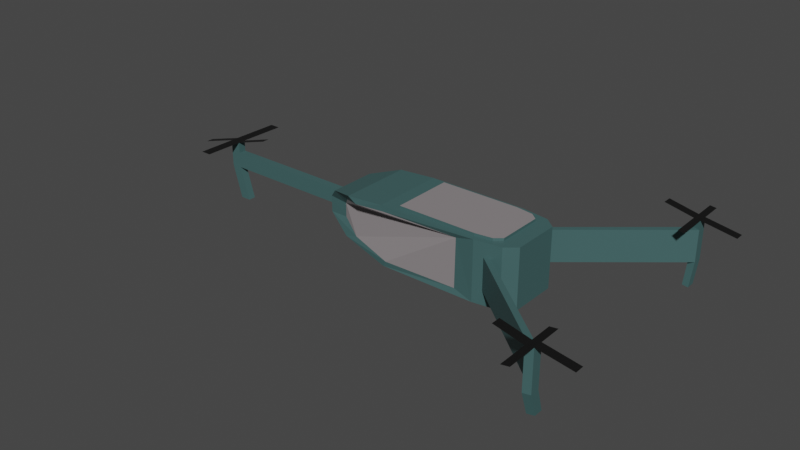 # Source: Drone.blend  (saved by Blender 3.4.6; exported with 4.5.12 LTS)
import bpy
from mathutils import Matrix  # noqa: F401  (used for matrix-valued properties, if any)

bpy.ops.wm.read_factory_settings(use_empty=True)
scene = bpy.context.scene
scene.name = 'Scene'

# ---- collections
col_collection = bpy.data.collections.new('Collection'); scene.collection.children.link(col_collection)

# ---- materials (node trees are filled in below, after node groups)
mat_material = bpy.data.materials.new('Material')
mat_material.alpha_threshold = 0.0
mat_material.use_transparent_shadow = False
mat_material.roughness = 0.5
mat_material.line_color = (0.0, 0.0, 0.0, 1.0)
mat_material_001 = bpy.data.materials.new('Material.001')
mat_material_001.use_transparent_shadow = False
mat_material_002 = bpy.data.materials.new('Material.002')
mat_material_002.use_transparent_shadow = False

# ---- material node trees
mat_material.use_nodes = True; mat_material.node_tree.nodes.clear()
_N = mat_material.node_tree.nodes; _L = mat_material.node_tree.links
n0 = _N.new('ShaderNodeOutputMaterial'); n0.name = 'Material Output'; n0.location = (300, 300)
n1 = _N.new('ShaderNodeBsdfPrincipled'); n1.name = 'Principled BSDF'; n1.location = (10, 300)
n1.distribution = 'GGX'
n1.subsurface_method = 'RANDOM_WALK_SKIN'
n1.inputs[0].default_value = (0.05221, 0.1193, 0.1193, 1.0)
n1.inputs[3].default_value = 1.45
n1.inputs[27].default_value = (0.0, 0.0, 0.0, 1.0)
n1.inputs[28].default_value = 1.0
_L.new(n1.outputs[0], n0.inputs[0])
n0.is_active_output = True
mat_material_001.use_nodes = True; mat_material_001.node_tree.nodes.clear()
_N = mat_material_001.node_tree.nodes; _L = mat_material_001.node_tree.links
n0 = _N.new('ShaderNodeBsdfPrincipled'); n0.name = 'Principled BSDF'; n0.location = (10, 300)
n0.distribution = 'GGX'
n0.subsurface_method = 'RANDOM_WALK_SKIN'
n0.inputs[0].default_value = (0.004242, 0.004242, 0.004242, 1.0)
n0.inputs[3].default_value = 1.45
n0.inputs[27].default_value = (0.0, 0.0, 0.0, 1.0)
n0.inputs[28].default_value = 1.0
n1 = _N.new('ShaderNodeOutputMaterial'); n1.name = 'Material Output'; n1.location = (300, 300)
_L.new(n0.outputs[0], n1.inputs[0])
n1.is_active_output = True
mat_material_002.use_nodes = True; mat_material_002.node_tree.nodes.clear()
_N = mat_material_002.node_tree.nodes; _L = mat_material_002.node_tree.links
n0 = _N.new('ShaderNodeBsdfPrincipled'); n0.name = 'Principled BSDF'; n0.location = (10, 300)
n0.distribution = 'GGX'
n0.subsurface_method = 'RANDOM_WALK_SKIN'
n0.inputs[0].default_value = (0.2598, 0.2365, 0.2436, 1.0)
n0.inputs[3].default_value = 1.45
n0.inputs[27].default_value = (0.0, 0.0, 0.0, 1.0)
n0.inputs[28].default_value = 1.0
n1 = _N.new('ShaderNodeOutputMaterial'); n1.name = 'Material Output'; n1.location = (300, 300)
_L.new(n0.outputs[0], n1.inputs[0])
n1.is_active_output = True

# ---- world
world_world = bpy.data.worlds.new('World'); scene.world = world_world
world_world.use_nodes = True; world_world.node_tree.nodes.clear()
_N = world_world.node_tree.nodes; _L = world_world.node_tree.links
n0 = _N.new('ShaderNodeOutputWorld'); n0.name = 'World Output'; n0.location = (300, 300)
n1 = _N.new('ShaderNodeBackground'); n1.name = 'Background'; n1.location = (10, 300)
n1.inputs[0].default_value = (0.05088, 0.05088, 0.05088, 1.0)
_L.new(n1.outputs[0], n0.inputs[0])
n0.is_active_output = True
world_world.color = (0.05088, 0.05088, 0.05088)
world_world.use_sun_shadow = False
world_world.sun_shadow_jitter_overblur = 0.0

# ---- meshes
me_cube = bpy.data.meshes.new('Cube')
me_cube.from_pydata([(-1.0, 0.1038, 0.2719), (-0.2606, 1.0, 0.8444), (-0.7762, 0.6813, 0.546), (-0.5699, 1.013, 0.762), (-0.2565, -1.0, 0.8135), (-1.0, -0.1038, 0.2719), (-0.5558, -1.016, 0.7339), (-0.7509, -0.687, 0.5272), (0.8449, 0.6196, 1.0), (0.7412, 0.9624, 0.5327), (0.8068, 0.9352, 0.5327), (0.7412, 0.9624, -0.5327), (0.838, 0.6182, -1.0), (0.8068, 0.9352, -0.5327), (0.7412, -0.9624, 0.5327), (0.8449, -0.6196, 1.0), (0.8068, -0.9352, 0.5327), (0.838, -0.6182, -1.0), (0.7412, -0.9624, -0.5327), (0.8068, -0.9352, -0.5327), (-0.1009, 0.838, -1.0), (-1.0, 0.1038, -0.2538), (-0.6765, 0.6834, -0.6589), (-1.0, -0.1038, -0.2538), (-0.1009, -0.838, -1.0), (-0.6551, -0.6896, -0.634), (0.7736, 0.7736, -1.0), (0.7789, 0.7789, 1.0), (0.5007, 0.9577, 0.8458), (0.6182, 0.838, -1.0), (0.7789, -0.7789, 1.0), (0.471, -0.9493, 0.8152), (0.6182, -0.838, -1.0), (0.7736, -0.7736, -1.0), (0.8068, 0.9352, -0.5327), (0.8068, 0.9352, 0.5327), (0.7412, 0.9624, 0.5327), (0.7412, 0.9624, -0.5327), (0.8068, -0.9352, 0.5327), (0.7412, -0.9624, 0.5327), (0.7412, -0.9624, -0.5327), (0.8068, -0.9352, -0.5327), (1.805, 3.331, -0.5327), (1.805, 3.331, 0.5327), (1.739, 3.376, 0.5327), (1.739, 3.376, -0.5327), (1.805, -3.331, 0.5327), (1.739, -3.376, 0.5327), (1.739, -3.376, -0.5327), (1.805, -3.331, -0.5327), (1.805, 3.584, -0.5327), (1.805, 3.584, 0.5327), (1.739, 3.631, 0.5327), (1.739, 3.631, -0.5327), (1.805, -3.584, 0.5327), (1.739, -3.631, 0.5327), (1.739, -3.631, -0.5327), (1.805, -3.584, -0.5327), (1.803, 3.147, -1.285), (1.741, 3.189, -1.285), (1.741, -3.189, -1.285), (1.803, -3.147, -1.285), (1.803, 3.386, -1.285), (1.741, 3.431, -1.285), (1.741, -3.431, -1.285), (1.803, -3.386, -1.285), (1.739, 3.376, 0.831), (1.805, 3.331, 0.831), (1.805, -3.331, 0.831), (1.739, -3.376, 0.831), (1.739, 3.631, 0.831), (1.805, 3.584, 0.831), (1.805, -3.584, 0.831), (1.739, -3.631, 0.831), (1.739, 3.376, 0.831), (1.805, 3.331, 0.831), (1.805, -3.331, 0.831), (1.739, -3.376, 0.831), (1.739, 3.631, 0.831), (1.805, 3.584, 0.831), (1.805, -3.584, 0.831), (1.739, -3.631, 0.831), (2.122, 3.358, 0.6147), (2.122, -3.304, 0.6147), (2.122, 3.611, 0.6147), (2.122, -3.557, 0.6147), (1.464, 3.416, 1.017), (1.464, -3.336, 1.017), (1.464, 3.671, 1.017), (1.464, -3.591, 1.017), (1.744, 2.544, 0.8389), (1.81, 2.5, 0.8389), (1.81, -4.415, 0.8389), (1.744, -4.462, 0.8389), (1.801, -2.716, 0.8252), (1.735, -2.76, 0.8252), (1.735, 4.246, 0.8252), (1.801, 4.199, 0.8252), (-0.8489, 0.5134, 0.253), (-0.8189, -0.5207, 0.2474), (-0.8195, -0.523, -0.2199), (-0.8494, 0.5153, -0.2271), (-2.306, 0.1038, 0.2719), (-2.306, -0.1038, 0.2719), (-2.306, -0.1038, -0.2538), (-2.306, 0.1038, -0.2538), (-2.405, 0.1038, 0.2719), (-2.405, -0.1038, 0.2719), (-2.405, -0.1038, -0.2538), (-2.405, 0.1038, -0.2538), (-2.215, -0.1038, -1.386), (-2.215, 0.1038, -1.386), (-2.314, -0.1038, -1.386), (-2.314, 0.1038, -1.386), (-2.306, 0.1038, 0.6462), (-2.306, -0.1038, 0.6462), (-2.405, 0.1038, 0.6462), (-2.405, -0.1038, 0.6462), (-2.793, 0.158, 0.2114), (-2.793, -0.04971, 0.2114), (-1.965, 0.08209, 1.027), (-1.965, -0.1256, 1.027), (-2.31, -1.158, 0.6521), (-2.409, -1.158, 0.6521), (-2.294, 1.375, 0.6463), (-2.393, 1.375, 0.6463), (1.0, 0.6505, -1.0), (0.8976, 0.8976, -1.0), (0.4984, 0.9671, -0.8434), (0.4682, -0.9606, -0.8123), (0.8976, -0.8976, -1.0), (1.0, -0.6505, -1.0), (-0.2376, 1.011, -0.8448), (-0.2325, -1.014, -0.814), (0.7569, 0.4542, -0.668), (0.7096, 0.5684, -0.668), (0.5954, 0.6157, -0.668), (0.5954, -0.6157, -0.668), (0.7096, -0.5684, -0.668), (0.7569, -0.4542, -0.668), (0.06704, 0.6157, -0.668), (0.06704, -0.6157, -0.668), (-0.126, 0.8449, 1.0), (-0.6405, 1.0, 0.9037), (-0.9037, 0.6526, 0.6405), (-1.0, 0.4766, 0.2811), (0.6505, 1.0, -1.0), (0.6196, 0.8449, 1.0), (-0.7841, 0.6526, -0.7841), (-0.2629, 1.0, -1.0), (-1.0, 0.4766, -0.2629), (-0.6405, -1.0, 0.9037), (-0.126, -0.8449, 1.0), (-0.9037, -0.6526, 0.6405), (-1.0, -0.4766, 0.2811), (0.6196, -0.8449, 1.0), (0.6505, -1.0, -1.0), (-0.2629, -1.0, -1.0), (-0.7841, -0.6526, -0.7841), (-1.0, -0.4766, -0.2629), (-0.2811, -1.0, 1.0), (-0.2811, 1.0, 1.0), (0.8976, 0.8976, 1.0), (1.0, 0.6505, 1.0), (0.6505, 1.0, 1.0), (0.8976, -0.8976, 1.0), (0.6505, -1.0, 1.0), (1.0, -0.6505, 1.0), (-0.126, -0.8449, 1.087), (-0.126, 0.8449, 1.087), (0.7789, 0.7789, 1.087), (0.8449, 0.6196, 1.087), (0.6196, 0.8449, 1.087), (0.7789, -0.7789, 1.087), (0.6196, -0.8449, 1.087), (0.8449, -0.6196, 1.087)], [], [(129, 31, 4, 6, 7, 99, 100, 25, 133), (8, 27, 170, 171), (132, 22, 101, 98, 2, 3, 1, 28, 128), (160, 161, 143, 151), (151, 143, 144, 153), (153, 144, 145, 154), (126, 163, 167, 131), (163, 126, 127, 162), (19, 16, 38, 41), (10, 13, 34, 35), (165, 130, 131, 167), (12, 17, 139, 134), (149, 157, 158, 148), (148, 158, 159, 150), (0, 21, 105, 102), (13, 10, 162, 127), (10, 9, 164, 162), (11, 13, 127, 146), (9, 11, 146, 164), (14, 16, 165, 166), (18, 14, 166, 156), (19, 18, 156, 130), (16, 19, 130, 165), (38, 39, 47, 46), (40, 41, 49, 48), (14, 18, 40, 39), (11, 9, 36, 37), (9, 10, 35, 36), (18, 19, 41, 40), (16, 14, 39, 38), (13, 11, 37, 34), (48, 49, 61, 60), (51, 52, 70, 71), (34, 37, 45, 42), (35, 34, 42, 43), (41, 38, 46, 49), (39, 40, 48, 47), (37, 36, 44, 45), (36, 35, 43, 44), (51, 50, 53, 52), (55, 56, 57, 54), (47, 55, 73, 69), (45, 53, 63, 59), (43, 42, 50, 51), (49, 46, 54, 57), (47, 48, 56, 55), (45, 44, 52, 53), (60, 61, 65, 64), (58, 59, 63, 62), (49, 57, 65, 61), (42, 45, 59, 58), (57, 56, 64, 65), (50, 42, 58, 62), (53, 50, 62, 63), (56, 48, 60, 64), (66, 67, 71, 70), (68, 69, 73, 72), (46, 47, 69, 68), (43, 51, 71, 67), (55, 54, 72, 73), (54, 46, 68, 72), (52, 44, 66, 70), (44, 43, 67, 66), (69, 73, 81, 77), (67, 71, 79, 75), (71, 70, 78, 79), (66, 67, 75, 74), (72, 68, 76, 80), (70, 66, 74, 78), (73, 72, 80, 81), (68, 69, 77, 76), (80, 85, 83, 76), (75, 82, 84, 79), (77, 87, 89, 81), (78, 88, 86, 74), (81, 93, 92, 80), (74, 90, 91, 75), (79, 97, 96, 78), (76, 94, 95, 77), (0, 5, 154, 145), (23, 21, 150, 159), (5, 23, 159, 154), (21, 0, 145, 150), (104, 103, 107, 108), (21, 23, 104, 105), (23, 5, 103, 104), (5, 0, 102, 103), (108, 107, 106, 109), (106, 107, 117, 116), (102, 105, 109, 106), (109, 105, 111, 113), (111, 110, 112, 113), (104, 108, 112, 110), (108, 109, 113, 112), (105, 104, 110, 111), (115, 114, 116, 117), (103, 102, 114, 115), (102, 106, 116, 114), (107, 103, 115, 117), (117, 116, 118, 119), (115, 121, 120, 114), (117, 115, 122, 123), (114, 124, 125, 116), (12, 26, 127, 126), (26, 29, 146, 127), (32, 33, 130, 156), (33, 17, 131, 130), (17, 12, 126, 131), (20, 24, 157, 149), (29, 20, 149, 146), (24, 32, 156, 157), (140, 136, 135, 134, 139, 138, 137, 141), (33, 32, 137, 138), (26, 12, 134, 135), (32, 24, 141, 137), (24, 20, 140, 141), (17, 33, 138, 139), (29, 26, 135, 136), (20, 29, 136, 140), (1, 3, 143, 161), (3, 2, 144, 143), (2, 98, 145, 144), (128, 28, 164, 146), (28, 1, 161, 164), (22, 132, 149, 148), (101, 22, 148, 150), (98, 101, 150, 145), (132, 128, 146, 149), (6, 4, 160, 151), (7, 6, 151, 153), (99, 7, 153, 154), (31, 129, 156, 166), (4, 31, 166, 160), (133, 25, 158, 157), (25, 100, 159, 158), (100, 99, 154, 159), (129, 133, 157, 156), (152, 142, 161, 160), (27, 8, 163, 162), (147, 27, 162, 164), (30, 155, 166, 165), (15, 30, 165, 167), (142, 147, 164, 161), (8, 15, 167, 163), (155, 152, 160, 166), (171, 170, 172, 169, 168, 174, 173, 175), (15, 8, 171, 175), (30, 15, 175, 173), (27, 147, 172, 170), (142, 152, 168, 169), (152, 155, 174, 168), (147, 142, 169, 172), (155, 30, 173, 174)])
me_cube.polygons.foreach_set('material_index', [2, 0, 2, 0, 0, 0, 0, 0, 0, 0, 0, 0, 0, 0, 0, 0, 0, 0, 0, 0, 0, 0, 0, 0, 0, 0, 0, 0, 0, 0, 0, 0, 0, 0, 0, 0, 0, 0, 0, 0, 0, 0, 0, 0, 0, 0, 0, 0, 0, 0, 0, 0, 0, 0, 0, 1, 1, 0, 0, 0, 0, 0, 0, 0, 0, 0, 0, 0, 0, 0, 0, 1, 1, 1, 1, 1, 1, 1, 1, 0, 0, 0, 0, 0, 0, 0, 0, 0, 0, 0, 0, 0, 0, 0, 0, 1, 0, 0, 0, 1, 1, 1, 1, 0, 0, 0, 0, 0, 0, 0, 0, 2, 0, 0, 0, 0, 0, 0, 0, 0, 0, 0, 0, 0, 0, 0, 0, 0, 0, 0, 0, 0, 0, 0, 0, 0, 0, 0, 0, 0, 0, 0, 0, 0, 0, 2, 0, 0, 0, 0, 0, 0, 0])
_uv = me_cube.uv_layers.new(name='UVMap')
_uv.uv.foreach_set('vector', [0.3984, 0.8173, 0.6017, 0.8173, 0.6018, 0.9059, 0.5921, 0.9413, 0.5658, 0.9695, 0.5307, 0.9793, 0.4723, 0.9788, 0.4207, 0.9572, 0.3986, 0.9016, 0.6444, 0.5475, 0.6526, 0.5276, 0.6526, 0.5276, 0.6444, 0.5475, 0.3947, 0.3475, 0.4176, 0.2902, 0.4715, 0.2676, 0.5314, 0.2672, 0.5682, 0.2774, 0.5956, 0.3065, 0.6057, 0.3434, 0.6056, 0.4366, 0.3945, 0.4366, 0.7851, 0.75, 0.7851, 0.5, 0.875, 0.5, 0.875, 0.75, 0.625, 0.0, 0.625, 0.25, 0.5801, 0.25, 0.5801, 0.0, 0.5801, 0.0, 0.5801, 0.25, 0.5351, 0.25, 0.5351, 0.0, 0.375, 0.5437, 0.625, 0.5437, 0.625, 0.7063, 0.375, 0.7063, 0.625, 0.5437, 0.375, 0.5437, 0.375, 0.5, 0.625, 0.5, 0.3873, 0.766, 0.6127, 0.766, 0.6127, 0.766, 0.3873, 0.766, 0.6127, 0.484, 0.3873, 0.484, 0.3873, 0.484, 0.6127, 0.484, 0.625, 0.75, 0.375, 0.75, 0.375, 0.7063, 0.625, 0.7063, 0.3547, 0.5477, 0.3547, 0.7023, 0.3547, 0.7023, 0.3547, 0.5477, 0.2171, 0.5, 0.2171, 0.75, 0.125, 0.75, 0.125, 0.5, 0.375, 0.25, 0.375, 0.0, 0.4671, 0.0, 0.4671, 0.25, 0.5223, 0.2372, 0.4799, 0.2372, 0.4799, 0.2372, 0.5223, 0.2372, 0.3873, 0.484, 0.6127, 0.484, 0.625, 0.5, 0.375, 0.5, 0.6127, 0.484, 0.6127, 0.4724, 0.625, 0.4563, 0.625, 0.5, 0.3873, 0.4724, 0.3873, 0.484, 0.375, 0.5, 0.375, 0.4563, 0.6127, 0.4724, 0.3873, 0.4724, 0.375, 0.4563, 0.625, 0.4563, 0.6127, 0.7776, 0.6127, 0.766, 0.625, 0.75, 0.625, 0.7937, 0.3873, 0.7776, 0.6127, 0.7776, 0.625, 0.7937, 0.375, 0.7937, 0.3873, 0.766, 0.3873, 0.7776, 0.375, 0.7937, 0.375, 0.75, 0.6127, 0.766, 0.3873, 0.766, 0.375, 0.75, 0.625, 0.75, 0.6127, 0.766, 0.6127, 0.7776, 0.6127, 0.7776, 0.6127, 0.766, 0.3873, 0.7776, 0.3873, 0.766, 0.3873, 0.766, 0.3873, 0.7776, 0.6127, 0.7776, 0.3873, 0.7776, 0.3873, 0.7776, 0.6127, 0.7776, 0.3873, 0.4724, 0.6127, 0.4724, 0.6127, 0.4724, 0.3873, 0.4724, 0.6127, 0.4724, 0.6127, 0.484, 0.6127, 0.484, 0.6127, 0.4724, 0.3873, 0.7776, 0.3873, 0.766, 0.3873, 0.766, 0.3873, 0.7776, 0.6127, 0.766, 0.6127, 0.7776, 0.6127, 0.7776, 0.6127, 0.766, 0.3873, 0.484, 0.3873, 0.4724, 0.3873, 0.4724, 0.3873, 0.484, 0.3873, 0.7776, 0.3873, 0.766, 0.3873, 0.766, 0.3873, 0.7776, 0.6127, 0.484, 0.6127, 0.4724, 0.6127, 0.4724, 0.6127, 0.484, 0.3873, 0.484, 0.3873, 0.4724, 0.3873, 0.4724, 0.3873, 0.484, 0.6127, 0.484, 0.3873, 0.484, 0.3873, 0.484, 0.6127, 0.484, 0.3873, 0.766, 0.6127, 0.766, 0.6127, 0.766, 0.3873, 0.766, 0.6127, 0.7776, 0.3873, 0.7776, 0.3873, 0.7776, 0.6127, 0.7776, 0.3873, 0.4724, 0.6127, 0.4724, 0.6127, 0.4724, 0.3873, 0.4724, 0.6127, 0.4724, 0.6127, 0.484, 0.6127, 0.484, 0.6127, 0.4724, 0.6127, 0.484, 0.3873, 0.484, 0.3873, 0.4724, 0.6127, 0.4724, 0.6127, 0.7776, 0.3873, 0.7776, 0.3873, 0.766, 0.6127, 0.766, 0.6127, 0.7776, 0.6127, 0.7776, 0.6127, 0.7776, 0.6127, 0.7776, 0.3873, 0.4724, 0.3873, 0.4724, 0.3873, 0.4724, 0.3873, 0.4724, 0.6127, 0.484, 0.3873, 0.484, 0.3873, 0.484, 0.6127, 0.484, 0.3873, 0.766, 0.6127, 0.766, 0.6127, 0.766, 0.3873, 0.766, 0.6127, 0.7776, 0.3873, 0.7776, 0.3873, 0.7776, 0.6127, 0.7776, 0.3873, 0.4724, 0.6127, 0.4724, 0.6127, 0.4724, 0.3873, 0.4724, 0.3873, 0.7776, 0.3873, 0.766, 0.3873, 0.766, 0.3873, 0.7776, 0.3873, 0.484, 0.3873, 0.4724, 0.3873, 0.4724, 0.3873, 0.484, 0.3873, 0.766, 0.3873, 0.766, 0.3873, 0.766, 0.3873, 0.766, 0.3873, 0.484, 0.3873, 0.4724, 0.3873, 0.4724, 0.3873, 0.484, 0.3873, 0.766, 0.3873, 0.7776, 0.3873, 0.7776, 0.3873, 0.766, 0.3873, 0.484, 0.3873, 0.484, 0.3873, 0.484, 0.3873, 0.484, 0.3873, 0.4724, 0.3873, 0.484, 0.3873, 0.484, 0.3873, 0.4724, 0.3873, 0.7776, 0.3873, 0.7776, 0.3873, 0.7776, 0.3873, 0.7776, 0.6127, 0.4724, 0.6127, 0.484, 0.6127, 0.484, 0.6127, 0.4724, 0.6127, 0.766, 0.6127, 0.7776, 0.6127, 0.7776, 0.6127, 0.766, 0.6127, 0.766, 0.6127, 0.7776, 0.6127, 0.7776, 0.6127, 0.766, 0.6127, 0.484, 0.6127, 0.484, 0.6127, 0.484, 0.6127, 0.484, 0.6127, 0.7776, 0.6127, 0.766, 0.6127, 0.766, 0.6127, 0.7776, 0.6127, 0.766, 0.6127, 0.766, 0.6127, 0.766, 0.6127, 0.766, 0.6127, 0.4724, 0.6127, 0.4724, 0.6127, 0.4724, 0.6127, 0.4724, 0.6127, 0.4724, 0.6127, 0.484, 0.6127, 0.484, 0.6127, 0.4724, 0.6127, 0.7776, 0.6127, 0.7776, 0.6127, 0.7776, 0.6127, 0.7776, 0.6127, 0.484, 0.6127, 0.484, 0.6127, 0.484, 0.6127, 0.484, 0.6127, 0.484, 0.6127, 0.4724, 0.6127, 0.4724, 0.6127, 0.484, 0.6127, 0.4724, 0.6127, 0.484, 0.6127, 0.484, 0.6127, 0.4724, 0.6127, 0.766, 0.6127, 0.766, 0.6127, 0.766, 0.6127, 0.766, 0.6127, 0.4724, 0.6127, 0.4724, 0.6127, 0.4724, 0.6127, 0.4724, 0.6127, 0.7776, 0.6127, 0.766, 0.6127, 0.766, 0.6127, 0.7776, 0.6127, 0.766, 0.6127, 0.7776, 0.6127, 0.7776, 0.6127, 0.766, 0.6127, 0.766, 0.6127, 0.766, 0.6127, 0.766, 0.6127, 0.766, 0.6127, 0.484, 0.6127, 0.484, 0.6127, 0.484, 0.6127, 0.484, 0.6127, 0.7776, 0.6127, 0.7776, 0.6127, 0.7776, 0.6127, 0.7776, 0.6127, 0.4724, 0.6127, 0.4724, 0.6127, 0.4724, 0.6127, 0.4724, 0.6127, 0.7776, 0.6127, 0.7776, 0.6127, 0.766, 0.6127, 0.766, 0.6127, 0.4724, 0.6127, 0.4724, 0.6127, 0.484, 0.6127, 0.484, 0.6127, 0.484, 0.6127, 0.484, 0.6127, 0.4724, 0.6127, 0.4724, 0.6127, 0.766, 0.6127, 0.766, 0.6127, 0.7776, 0.6127, 0.7776, 0.5223, 0.2372, 0.5223, 0.01281, 0.5351, 0.0, 0.5351, 0.25, 0.4799, 0.01281, 0.4799, 0.2372, 0.4671, 0.25, 0.4671, 0.0, 0.5223, 0.01281, 0.4799, 0.01281, 0.4671, 0.0, 0.5351, 0.0, 0.4799, 0.2372, 0.5223, 0.2372, 0.5351, 0.25, 0.4671, 0.25, 0.4799, 0.01281, 0.5223, 0.01281, 0.5223, 0.01281, 0.4799, 0.01281, 0.4799, 0.2372, 0.4799, 0.01281, 0.4799, 0.01281, 0.4799, 0.2372, 0.4799, 0.01281, 0.5223, 0.01281, 0.5223, 0.01281, 0.4799, 0.01281, 0.5223, 0.01281, 0.5223, 0.2372, 0.5223, 0.2372, 0.5223, 0.01281, 0.4799, 0.01281, 0.5223, 0.01281, 0.5223, 0.2372, 0.4799, 0.2372, 0.5223, 0.2372, 0.5223, 0.01281, 0.5223, 0.01281, 0.5223, 0.2372, 0.5223, 0.2372, 0.4799, 0.2372, 0.4799, 0.2372, 0.5223, 0.2372, 0.4799, 0.2372, 0.4799, 0.2372, 0.4799, 0.2372, 0.4799, 0.2372, 0.4799, 0.2372, 0.4799, 0.01281, 0.4799, 0.01281, 0.4799, 0.2372, 0.4799, 0.01281, 0.4799, 0.01281, 0.4799, 0.01281, 0.4799, 0.01281, 0.4799, 0.01281, 0.4799, 0.2372, 0.4799, 0.2372, 0.4799, 0.01281, 0.4799, 0.2372, 0.4799, 0.01281, 0.4799, 0.01281, 0.4799, 0.2372, 0.5223, 0.01281, 0.5223, 0.2372, 0.5223, 0.2372, 0.5223, 0.01281, 0.5223, 0.01281, 0.5223, 0.2372, 0.5223, 0.2372, 0.5223, 0.01281, 0.5223, 0.2372, 0.5223, 0.2372, 0.5223, 0.2372, 0.5223, 0.2372, 0.5223, 0.01281, 0.5223, 0.01281, 0.5223, 0.01281, 0.5223, 0.01281, 0.5223, 0.01281, 0.5223, 0.2372, 0.5223, 0.2372, 0.5223, 0.01281, 0.5223, 0.01281, 0.5223, 0.01281, 0.5223, 0.2372, 0.5223, 0.2372, 0.5223, 0.01281, 0.5223, 0.01281, 0.5223, 0.01281, 0.5223, 0.01281, 0.5223, 0.2372, 0.5223, 0.2372, 0.5223, 0.2372, 0.5223, 0.2372, 0.3547, 0.5477, 0.3467, 0.5283, 0.3622, 0.5128, 0.375, 0.5437, 0.3467, 0.5283, 0.3273, 0.5203, 0.3313, 0.5, 0.3622, 0.5128, 0.3273, 0.7297, 0.3467, 0.7217, 0.3622, 0.7372, 0.3313, 0.75, 0.3467, 0.7217, 0.3547, 0.7023, 0.375, 0.7063, 0.3622, 0.7372, 0.3547, 0.7023, 0.3547, 0.5477, 0.375, 0.5437, 0.375, 0.7063, 0.2374, 0.5203, 0.2374, 0.7297, 0.2171, 0.75, 0.2171, 0.5, 0.3273, 0.5203, 0.2374, 0.5203, 0.2171, 0.5, 0.3313, 0.5, 0.2374, 0.7297, 0.3273, 0.7297, 0.3313, 0.75, 0.2171, 0.75, 0.2374, 0.5203, 0.3273, 0.5203, 0.3467, 0.5283, 0.3547, 0.5477, 0.3547, 0.7023, 0.3467, 0.7217, 0.3273, 0.7297, 0.2374, 0.7297, 0.3467, 0.7217, 0.3273, 0.7297, 0.3273, 0.7297, 0.3467, 0.7217, 0.3467, 0.5283, 0.3547, 0.5477, 0.3547, 0.5477, 0.3467, 0.5283, 0.3273, 0.7297, 0.2374, 0.7297, 0.2374, 0.7297, 0.3273, 0.7297, 0.2374, 0.7297, 0.2374, 0.5203, 0.2374, 0.5203, 0.2374, 0.7297, 0.3547, 0.7023, 0.3467, 0.7217, 0.3467, 0.7217, 0.3547, 0.7023, 0.3273, 0.5203, 0.3467, 0.5283, 0.3467, 0.5283, 0.3273, 0.5203, 0.2374, 0.5203, 0.3273, 0.5203, 0.3273, 0.5203, 0.2374, 0.5203, 0.6057, 0.3434, 0.5956, 0.3065, 0.613, 0.2949, 0.625, 0.3399, 0.5956, 0.3065, 0.5682, 0.2774, 0.5801, 0.262, 0.613, 0.2949, 0.5682, 0.2774, 0.5314, 0.2672, 0.5351, 0.25, 0.5801, 0.262, 0.3945, 0.4366, 0.6056, 0.4366, 0.625, 0.4563, 0.375, 0.4563, 0.6056, 0.4366, 0.6057, 0.3434, 0.625, 0.3399, 0.625, 0.4563, 0.4176, 0.2902, 0.3947, 0.3475, 0.375, 0.3421, 0.402, 0.277, 0.4715, 0.2676, 0.4176, 0.2902, 0.402, 0.277, 0.4671, 0.25, 0.5314, 0.2672, 0.4715, 0.2676, 0.4671, 0.25, 0.5351, 0.25, 0.3947, 0.3475, 0.3945, 0.4366, 0.375, 0.4563, 0.375, 0.3421, 0.5921, 0.9413, 0.6018, 0.9059, 0.625, 0.9101, 0.613, 0.9551, 0.5658, 0.9695, 0.5921, 0.9413, 0.613, 0.9551, 0.5801, 0.988, 0.5307, 0.9793, 0.5658, 0.9695, 0.5801, 0.988, 0.5351, 1.0, 0.6017, 0.8173, 0.3984, 0.8173, 0.375, 0.7937, 0.625, 0.7937, 0.6018, 0.9059, 0.6017, 0.8173, 0.625, 0.7937, 0.625, 0.9101, 0.3986, 0.9016, 0.4207, 0.9572, 0.402, 0.973, 0.375, 0.9079, 0.4207, 0.9572, 0.4723, 0.9788, 0.4671, 1.0, 0.402, 0.973, 0.4723, 0.9788, 0.5307, 0.9793, 0.5351, 1.0, 0.4671, 1.0, 0.3984, 0.8173, 0.3986, 0.9016, 0.375, 0.9079, 0.375, 0.7937, 0.7657, 0.7306, 0.7657, 0.5194, 0.7851, 0.5, 0.7851, 0.75, 0.6526, 0.5276, 0.6444, 0.5475, 0.625, 0.5437, 0.6378, 0.5128, 0.6725, 0.5194, 0.6526, 0.5276, 0.6378, 0.5128, 0.6687, 0.5, 0.6526, 0.7224, 0.6725, 0.7306, 0.6687, 0.75, 0.6378, 0.7372, 0.6444, 0.7025, 0.6526, 0.7224, 0.6378, 0.7372, 0.625, 0.7063, 0.7657, 0.5194, 0.6725, 0.5194, 0.6687, 0.5, 0.7851, 0.5, 0.6444, 0.5475, 0.6444, 0.7025, 0.625, 0.7063, 0.625, 0.5437, 0.6725, 0.7306, 0.7657, 0.7306, 0.7851, 0.75, 0.6687, 0.75, 0.6444, 0.5475, 0.6526, 0.5276, 0.6725, 0.5194, 0.7657, 0.5194, 0.7657, 0.7306, 0.6725, 0.7306, 0.6526, 0.7224, 0.6444, 0.7025, 0.6444, 0.7025, 0.6444, 0.5475, 0.6444, 0.5475, 0.6444, 0.7025, 0.6526, 0.7224, 0.6444, 0.7025, 0.6444, 0.7025, 0.6526, 0.7224, 0.6526, 0.5276, 0.6725, 0.5194, 0.6725, 0.5194, 0.6526, 0.5276, 0.7657, 0.5194, 0.7657, 0.7306, 0.7657, 0.7306, 0.7657, 0.5194, 0.7657, 0.7306, 0.6725, 0.7306, 0.6725, 0.7306, 0.7657, 0.7306, 0.6725, 0.5194, 0.7657, 0.5194, 0.7657, 0.5194, 0.6725, 0.5194, 0.6725, 0.7306, 0.6526, 0.7224, 0.6526, 0.7224, 0.6725, 0.7306])
me_cube.materials.append(mat_material)
me_cube.materials.append(mat_material_001)
me_cube.materials.append(mat_material_002)
me_cube.use_mirror_vertex_groups = False
me_cube.update()

# ---- objects
ob_cube = bpy.data.objects.new('Cube', me_cube)

# ---- transforms, parenting, visibility, modifiers, constraints
ob_cube.location = (0.0, 0.0, 0.0)
ob_cube.scale = (1.0, 0.3448, 0.2784)
ob_cube.lock_rotations_4d = False
ob_cube.empty_display_type = 'ARROWS'
ob_cube.lineart.crease_threshold = 0.0

# ---- collection membership
col_collection.objects.link(ob_cube)

# ---- scene / render settings (as saved in the file)
scene.frame_start = 1; scene.frame_end = 250; scene.frame_set(1)
scene.render.engine = 'BLENDER_EEVEE_NEXT'
scene.cycles.sampling_pattern = 'TABULATED_SOBOL'
scene.cycles.use_light_tree = False
scene.view_settings.view_transform = 'Filmic'
bpy.context.view_layer.update()

# ---- added for rendering (the .blend has no active camera and no usable light): camera, sun
cam_auto = bpy.data.cameras.new('AutoCamera')
cam_auto.lens = 50.0
cam_auto.sensor_width = 36.0
cam_auto.clip_end = 1000.0
ob_auto_camera = bpy.data.objects.new('AutoCamera', cam_auto)
scene.collection.objects.link(ob_auto_camera)
ob_auto_camera.location = (5.03183, -6.47816, 4.25235)
ob_auto_camera.rotation_euler = (1.09748, -7.21219e-08, 0.694738)
scene.camera = ob_auto_camera
light_auto_sun = bpy.data.lights.new('AutoSun', 'SUN')
light_auto_sun.energy = 3.0
light_auto_sun.angle = 0.0523599
ob_auto_sun = bpy.data.objects.new('AutoSun', light_auto_sun)
scene.collection.objects.link(ob_auto_sun)
ob_auto_sun.rotation_euler = (0.872665, 0.174533, 0.523599)
bpy.context.view_layer.update()
